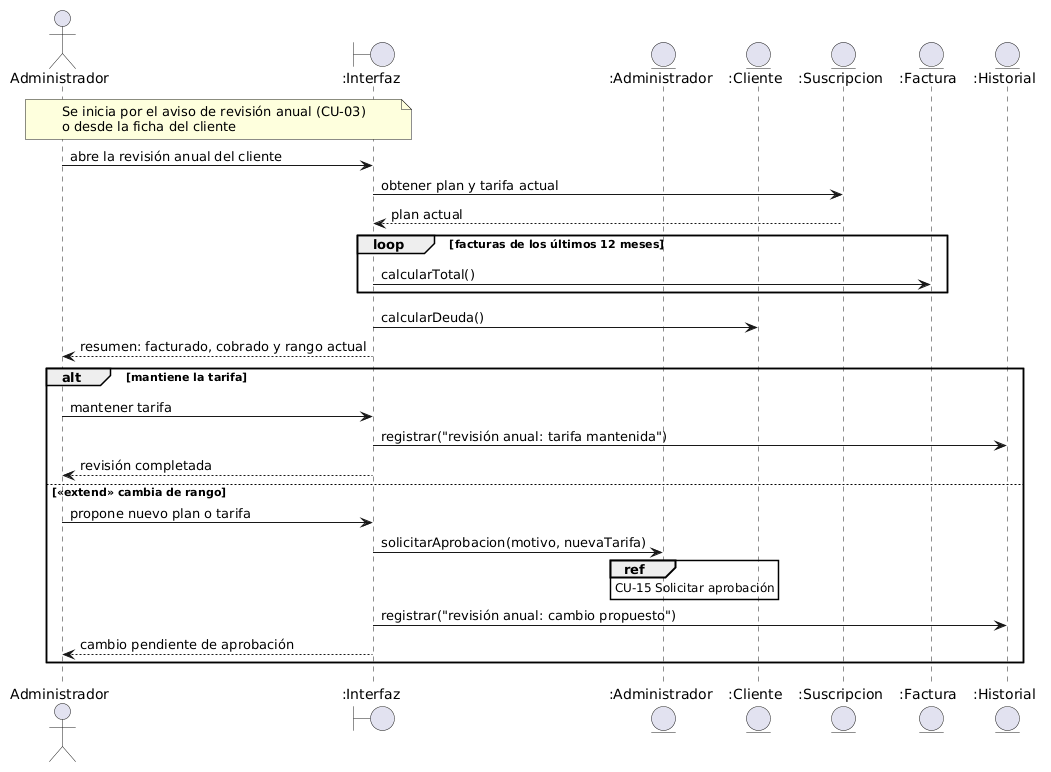

The diagram above was rendered by PlantUML. Its source (embedded in the PNG):
@startuml
actor "Administrador" as Actor
boundary ":Interfaz" as UI
entity ":Administrador" as A
entity ":Cliente" as C
entity ":Suscripcion" as S
entity ":Factura" as F
entity ":Historial" as H

note over Actor, UI : Se inicia por el aviso de revisión anual (CU-03)\no desde la ficha del cliente

Actor -> UI : abre la revisión anual del cliente
UI -> S : obtener plan y tarifa actual
S --> UI : plan actual
loop facturas de los últimos 12 meses
  UI -> F : calcularTotal()
end
UI -> C : calcularDeuda()
UI --> Actor : resumen: facturado, cobrado y rango actual

alt mantiene la tarifa
  Actor -> UI : mantener tarifa
  UI -> H : registrar("revisión anual: tarifa mantenida")
  UI --> Actor : revisión completada
else <<extend>> cambia de rango
  Actor -> UI : propone nuevo plan o tarifa
  UI -> A : solicitarAprobacion(motivo, nuevaTarifa)
  ref over A : CU-15 Solicitar aprobación
  UI -> H : registrar("revisión anual: cambio propuesto")
  UI --> Actor : cambio pendiente de aprobación
end
@enduml